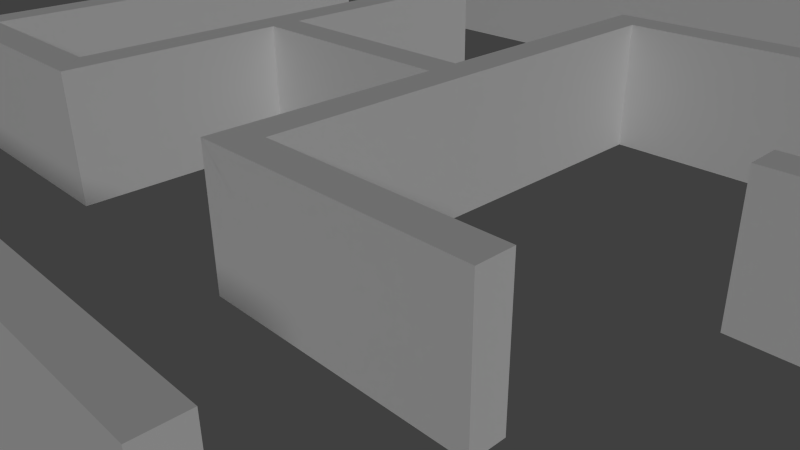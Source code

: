 # Source: game.blend  (saved by Blender 2.76.0; exported with 4.5.12 LTS)
import bpy
from mathutils import Matrix  # noqa: F401  (used for matrix-valued properties, if any)

bpy.ops.wm.read_factory_settings(use_empty=True)
scene = bpy.context.scene
scene.name = 'Main'

# ---- collections
col_collection_1_001 = bpy.data.collections.new('Collection 1.001'); scene.collection.children.link(col_collection_1_001)

# ---- materials (node trees are filled in below, after node groups)
mat_none = bpy.data.materials.new('None')
mat_none.alpha_threshold = 0.0
mat_none.specular_color = (0.8, 0.8, 0.8)
mat_none.roughness = 0.5
mat_none.specular_intensity = 1.0

# ---- material node trees

# ---- world
world_world = bpy.data.worlds.new('World'); scene.world = world_world
world_world.color = (0.05088, 0.05088, 0.05088)
world_world.use_sun_shadow = False
world_world.sun_shadow_jitter_overblur = 0.0
world_world.cycles.sampling_method = 'MANUAL'
world_world.cycles.sample_map_resolution = 256

# ---- cameras
cam_camera_001 = bpy.data.cameras.new('Camera.001')
cam_camera_001.clip_end = 100.0
cam_camera_001.lens = 35.0
cam_camera_001.sensor_width = 32.0
cam_camera_001.sensor_height = 18.0
cam_camera_001.ortho_scale = 7.314
cam_camera_001.dof.focus_distance = 0.0
cam_camera_001.dof.aperture_fstop = 128.0

# ---- lights
light_lamp = bpy.data.lights.new('Lamp', 'SUN')
light_lamp.transmission_factor = 0.0
light_lamp.cutoff_distance = 30.0
light_lamp.angle = 0.1993
light_lamp.energy = 1.0
light_lamp.shadow_buffer_clip_start = 1.001
light_lamp.shadow_soft_size = 0.1
light_lamp.shadow_cascade_max_distance = 1000.0
light_lamp.cycles.use_multiple_importance_sampling = False

# ---- meshes
me_plane_021 = bpy.data.meshes.new('Plane.021')
me_plane_021.from_pydata([(0.0, 2.0, 2.0), (0.0, 2.0, -2.0), (0.0, 0.0, -2.0), (0.0, 0.0, 2.0), (-0.5, 2.0, 2.0), (-0.5, 0.0, 2.0), (-0.5, 0.0, -2.0), (-0.5, 2.0, -2.0)], [], [(0, 3, 2, 1), (4, 7, 6, 5), (2, 6, 7, 1), (0, 4, 5, 3), (3, 5, 6, 2), (1, 7, 4, 0)])
me_plane_021.polygons.foreach_set('use_smooth', [True] * 6)
_k = set([(0, 1), (0, 3), (0, 4), (1, 2), (1, 7), (2, 3), (2, 6), (3, 5), (4, 5), (4, 7), (5, 6), (6, 7)])
me_plane_021.attributes.new('sharp_edge', 'BOOLEAN', 'EDGE').data.foreach_set('value', [ (min(e.vertices), max(e.vertices)) in _k for e in me_plane_021.edges])
_uv = me_plane_021.uv_layers.new(name='UVMap')
_uv.uv.foreach_set('vector', [0.8999, 0.9416, 0.8999, 0.07033, 0.2159, 0.07033, 0.2159, 0.9416, 0.8851, 0.9611, 0.1512, 0.9611, 0.1512, 0.02619, 0.8851, 0.02619, 0.1022, 0.1594, 7.778e-05, 7.769e-05, 0.6037, 0.06615, 0.4791, 0.1748, 0.5015, 0.8406, 0.6037, 0.9999, 7.769e-05, 0.9339, 0.1246, 0.8252, 0.1246, 0.8252, 7.769e-05, 0.9339, 7.778e-05, 7.769e-05, 0.1022, 0.1594, 0.4791, 0.1748, 0.6037, 0.06615, 0.6037, 0.9999, 0.5015, 0.8406])
me_plane_021.materials.append(mat_none)
me_plane_021.use_remesh_preserve_volume = False
me_plane_021.use_remesh_preserve_attributes = False
me_plane_021.use_mirror_vertex_groups = False
me_plane_021.update()
me_plane_021.normals_split_custom_set([tuple(v) for v in zip(*[iter([1.0, 0.0, 0.0, 1.0, 0.0, 0.0, 1.0, 0.0, 0.0, 1.0, 0.0, 0.0, -1.0, 0.0, 0.0, -1.0, 0.0, 0.0, -1.0, 0.0, 0.0, -1.0, 0.0, 0.0, 0.0, 0.0, -1.0, 0.0, 0.0, -1.0, 0.0, 0.0, -1.0, 0.0, 0.0, -1.0, 0.0, 0.0, 1.0, 0.0, 0.0, 1.0, 0.0, 0.0, 1.0, 0.0, 0.0, 1.0, 0.0, -1.0, 0.0, 0.0, -1.0, 0.0, 0.0, -1.0, 0.0, 0.0, -1.0, 0.0, 0.0, 1.0, 0.0, 0.0, 1.0, 0.0, 0.0, 1.0, 0.0, 0.0, 1.0, 0.0])] * 3)])
me_plane_020 = bpy.data.meshes.new('Plane.020')
me_plane_020.from_pydata([(0.0, 2.0, 2.0), (0.0, 2.0, -2.0), (0.0, 0.0, -2.0), (0.0, 0.0, 2.0), (-0.5, 2.0, 2.0), (-0.5, 0.0, 2.0), (-0.5, 0.0, -2.0), (-0.5, 2.0, -2.0)], [], [(0, 3, 2, 1), (4, 7, 6, 5), (2, 6, 7, 1), (0, 4, 5, 3), (3, 5, 6, 2), (1, 7, 4, 0)])
me_plane_020.polygons.foreach_set('use_smooth', [True] * 6)
_k = set([(0, 1), (0, 3), (0, 4), (1, 2), (1, 7), (2, 3), (2, 6), (3, 5), (4, 5), (4, 7), (5, 6), (6, 7)])
me_plane_020.attributes.new('sharp_edge', 'BOOLEAN', 'EDGE').data.foreach_set('value', [ (min(e.vertices), max(e.vertices)) in _k for e in me_plane_020.edges])
_uv = me_plane_020.uv_layers.new(name='UVMap')
_uv.uv.foreach_set('vector', [0.8999, 0.9416, 0.8999, 0.07033, 0.2159, 0.07033, 0.2159, 0.9416, 0.8851, 0.9611, 0.1512, 0.9611, 0.1512, 0.02619, 0.8851, 0.02619, 0.1022, 0.1594, 7.778e-05, 7.769e-05, 0.6037, 0.06615, 0.4791, 0.1748, 0.5015, 0.8406, 0.6037, 0.9999, 7.769e-05, 0.9339, 0.1246, 0.8252, 0.1246, 0.8252, 7.769e-05, 0.9339, 7.778e-05, 7.769e-05, 0.1022, 0.1594, 0.4791, 0.1748, 0.6037, 0.06615, 0.6037, 0.9999, 0.5015, 0.8406])
me_plane_020.materials.append(mat_none)
me_plane_020.use_remesh_preserve_volume = False
me_plane_020.use_remesh_preserve_attributes = False
me_plane_020.use_mirror_vertex_groups = False
me_plane_020.update()
me_plane_020.normals_split_custom_set([tuple(v) for v in zip(*[iter([1.0, 0.0, 0.0, 1.0, 0.0, 0.0, 1.0, 0.0, 0.0, 1.0, 0.0, 0.0, -1.0, 0.0, 0.0, -1.0, 0.0, 0.0, -1.0, 0.0, 0.0, -1.0, 0.0, 0.0, 0.0, 0.0, -1.0, 0.0, 0.0, -1.0, 0.0, 0.0, -1.0, 0.0, 0.0, -1.0, 0.0, 0.0, 1.0, 0.0, 0.0, 1.0, 0.0, 0.0, 1.0, 0.0, 0.0, 1.0, 0.0, -1.0, 0.0, 0.0, -1.0, 0.0, 0.0, -1.0, 0.0, 0.0, -1.0, 0.0, 0.0, 1.0, 0.0, 0.0, 1.0, 0.0, 0.0, 1.0, 0.0, 0.0, 1.0, 0.0])] * 3)])
me_plane_019 = bpy.data.meshes.new('Plane.019')
me_plane_019.from_pydata([(0.0, 2.0, 2.0), (0.0, 2.0, -2.0), (0.0, 0.0, -2.0), (0.0, 0.0, 2.0), (-0.5, 2.0, 2.0), (-0.5, 0.0, 2.0), (-0.5, 0.0, -2.0), (-0.5, 2.0, -2.0)], [], [(0, 3, 2, 1), (4, 7, 6, 5), (2, 6, 7, 1), (0, 4, 5, 3), (3, 5, 6, 2), (1, 7, 4, 0)])
me_plane_019.polygons.foreach_set('use_smooth', [True] * 6)
_k = set([(0, 1), (0, 3), (0, 4), (1, 2), (1, 7), (2, 3), (2, 6), (3, 5), (4, 5), (4, 7), (5, 6), (6, 7)])
me_plane_019.attributes.new('sharp_edge', 'BOOLEAN', 'EDGE').data.foreach_set('value', [ (min(e.vertices), max(e.vertices)) in _k for e in me_plane_019.edges])
_uv = me_plane_019.uv_layers.new(name='UVMap')
_uv.uv.foreach_set('vector', [0.8999, 0.9416, 0.8999, 0.07033, 0.2159, 0.07033, 0.2159, 0.9416, 0.8851, 0.9611, 0.1512, 0.9611, 0.1512, 0.02619, 0.8851, 0.02619, 0.1022, 0.1594, 7.778e-05, 7.769e-05, 0.6037, 0.06615, 0.4791, 0.1748, 0.5015, 0.8406, 0.6037, 0.9999, 7.769e-05, 0.9339, 0.1246, 0.8252, 0.1246, 0.8252, 7.769e-05, 0.9339, 7.778e-05, 7.769e-05, 0.1022, 0.1594, 0.4791, 0.1748, 0.6037, 0.06615, 0.6037, 0.9999, 0.5015, 0.8406])
me_plane_019.materials.append(mat_none)
me_plane_019.use_remesh_preserve_volume = False
me_plane_019.use_remesh_preserve_attributes = False
me_plane_019.use_mirror_vertex_groups = False
me_plane_019.update()
me_plane_019.normals_split_custom_set([tuple(v) for v in zip(*[iter([1.0, 0.0, 0.0, 1.0, 0.0, 0.0, 1.0, 0.0, 0.0, 1.0, 0.0, 0.0, -1.0, 0.0, 0.0, -1.0, 0.0, 0.0, -1.0, 0.0, 0.0, -1.0, 0.0, 0.0, 0.0, 0.0, -1.0, 0.0, 0.0, -1.0, 0.0, 0.0, -1.0, 0.0, 0.0, -1.0, 0.0, 0.0, 1.0, 0.0, 0.0, 1.0, 0.0, 0.0, 1.0, 0.0, 0.0, 1.0, 0.0, -1.0, 0.0, 0.0, -1.0, 0.0, 0.0, -1.0, 0.0, 0.0, -1.0, 0.0, 0.0, 1.0, 0.0, 0.0, 1.0, 0.0, 0.0, 1.0, 0.0, 0.0, 1.0, 0.0])] * 3)])
me_plane_018 = bpy.data.meshes.new('Plane.018')
me_plane_018.from_pydata([(0.0, 2.0, 2.0), (0.0, 2.0, -2.0), (0.0, 0.0, -2.0), (0.0, 0.0, 2.0), (-0.5, 2.0, 2.0), (-0.5, 0.0, 2.0), (-0.5, 0.0, -2.0), (-0.5, 2.0, -2.0)], [], [(0, 3, 2, 1), (4, 7, 6, 5), (2, 6, 7, 1), (0, 4, 5, 3), (3, 5, 6, 2), (1, 7, 4, 0)])
me_plane_018.polygons.foreach_set('use_smooth', [True] * 6)
_k = set([(0, 1), (0, 3), (0, 4), (1, 2), (1, 7), (2, 3), (2, 6), (3, 5), (4, 5), (4, 7), (5, 6), (6, 7)])
me_plane_018.attributes.new('sharp_edge', 'BOOLEAN', 'EDGE').data.foreach_set('value', [ (min(e.vertices), max(e.vertices)) in _k for e in me_plane_018.edges])
_uv = me_plane_018.uv_layers.new(name='UVMap')
_uv.uv.foreach_set('vector', [0.8999, 0.9416, 0.8999, 0.07033, 0.2159, 0.07033, 0.2159, 0.9416, 0.8851, 0.9611, 0.1512, 0.9611, 0.1512, 0.02619, 0.8851, 0.02619, 0.1022, 0.1594, 7.778e-05, 7.769e-05, 0.6037, 0.06615, 0.4791, 0.1748, 0.5015, 0.8406, 0.6037, 0.9999, 7.769e-05, 0.9339, 0.1246, 0.8252, 0.1246, 0.8252, 7.769e-05, 0.9339, 7.778e-05, 7.769e-05, 0.1022, 0.1594, 0.4791, 0.1748, 0.6037, 0.06615, 0.6037, 0.9999, 0.5015, 0.8406])
me_plane_018.materials.append(mat_none)
me_plane_018.use_remesh_preserve_volume = False
me_plane_018.use_remesh_preserve_attributes = False
me_plane_018.use_mirror_vertex_groups = False
me_plane_018.update()
me_plane_018.normals_split_custom_set([tuple(v) for v in zip(*[iter([1.0, 0.0, 0.0, 1.0, 0.0, 0.0, 1.0, 0.0, 0.0, 1.0, 0.0, 0.0, -1.0, 0.0, 0.0, -1.0, 0.0, 0.0, -1.0, 0.0, 0.0, -1.0, 0.0, 0.0, 0.0, 0.0, -1.0, 0.0, 0.0, -1.0, 0.0, 0.0, -1.0, 0.0, 0.0, -1.0, 0.0, 0.0, 1.0, 0.0, 0.0, 1.0, 0.0, 0.0, 1.0, 0.0, 0.0, 1.0, 0.0, -1.0, 0.0, 0.0, -1.0, 0.0, 0.0, -1.0, 0.0, 0.0, -1.0, 0.0, 0.0, 1.0, 0.0, 0.0, 1.0, 0.0, 0.0, 1.0, 0.0, 0.0, 1.0, 0.0])] * 3)])
me_plane_017 = bpy.data.meshes.new('Plane.017')
me_plane_017.from_pydata([(0.0, 2.0, 2.0), (0.0, 2.0, -2.0), (0.0, 0.0, -2.0), (0.0, 0.0, 2.0), (-0.5, 2.0, 2.0), (-0.5, 0.0, 2.0), (-0.5, 0.0, -2.0), (-0.5, 2.0, -2.0)], [], [(0, 3, 2, 1), (4, 7, 6, 5), (2, 6, 7, 1), (0, 4, 5, 3), (3, 5, 6, 2), (1, 7, 4, 0)])
me_plane_017.polygons.foreach_set('use_smooth', [True] * 6)
_k = set([(0, 1), (0, 3), (0, 4), (1, 2), (1, 7), (2, 3), (2, 6), (3, 5), (4, 5), (4, 7), (5, 6), (6, 7)])
me_plane_017.attributes.new('sharp_edge', 'BOOLEAN', 'EDGE').data.foreach_set('value', [ (min(e.vertices), max(e.vertices)) in _k for e in me_plane_017.edges])
_uv = me_plane_017.uv_layers.new(name='UVMap')
_uv.uv.foreach_set('vector', [0.8999, 0.9416, 0.8999, 0.07033, 0.2159, 0.07033, 0.2159, 0.9416, 0.8851, 0.9611, 0.1512, 0.9611, 0.1512, 0.02619, 0.8851, 0.02619, 0.1022, 0.1594, 7.778e-05, 7.769e-05, 0.6037, 0.06615, 0.4791, 0.1748, 0.5015, 0.8406, 0.6037, 0.9999, 7.769e-05, 0.9339, 0.1246, 0.8252, 0.1246, 0.8252, 7.769e-05, 0.9339, 7.778e-05, 7.769e-05, 0.1022, 0.1594, 0.4791, 0.1748, 0.6037, 0.06615, 0.6037, 0.9999, 0.5015, 0.8406])
me_plane_017.materials.append(mat_none)
me_plane_017.use_remesh_preserve_volume = False
me_plane_017.use_remesh_preserve_attributes = False
me_plane_017.use_mirror_vertex_groups = False
me_plane_017.update()
me_plane_017.normals_split_custom_set([tuple(v) for v in zip(*[iter([1.0, 0.0, 0.0, 1.0, 0.0, 0.0, 1.0, 0.0, 0.0, 1.0, 0.0, 0.0, -1.0, 0.0, 0.0, -1.0, 0.0, 0.0, -1.0, 0.0, 0.0, -1.0, 0.0, 0.0, 0.0, 0.0, -1.0, 0.0, 0.0, -1.0, 0.0, 0.0, -1.0, 0.0, 0.0, -1.0, 0.0, 0.0, 1.0, 0.0, 0.0, 1.0, 0.0, 0.0, 1.0, 0.0, 0.0, 1.0, 0.0, -1.0, 0.0, 0.0, -1.0, 0.0, 0.0, -1.0, 0.0, 0.0, -1.0, 0.0, 0.0, 1.0, 0.0, 0.0, 1.0, 0.0, 0.0, 1.0, 0.0, 0.0, 1.0, 0.0])] * 3)])
me_plane_016 = bpy.data.meshes.new('Plane.016')
me_plane_016.from_pydata([(0.0, 2.0, 2.0), (0.0, 2.0, -2.0), (0.0, 0.0, -2.0), (0.0, 0.0, 2.0), (-0.5, 2.0, 2.0), (-0.5, 0.0, 2.0), (-0.5, 0.0, -2.0), (-0.5, 2.0, -2.0)], [], [(0, 3, 2, 1), (4, 7, 6, 5), (2, 6, 7, 1), (0, 4, 5, 3), (3, 5, 6, 2), (1, 7, 4, 0)])
me_plane_016.polygons.foreach_set('use_smooth', [True] * 6)
_k = set([(0, 1), (0, 3), (0, 4), (1, 2), (1, 7), (2, 3), (2, 6), (3, 5), (4, 5), (4, 7), (5, 6), (6, 7)])
me_plane_016.attributes.new('sharp_edge', 'BOOLEAN', 'EDGE').data.foreach_set('value', [ (min(e.vertices), max(e.vertices)) in _k for e in me_plane_016.edges])
_uv = me_plane_016.uv_layers.new(name='UVMap')
_uv.uv.foreach_set('vector', [0.8999, 0.9416, 0.8999, 0.07033, 0.2159, 0.07033, 0.2159, 0.9416, 0.8851, 0.9611, 0.1512, 0.9611, 0.1512, 0.02619, 0.8851, 0.02619, 0.1022, 0.1594, 7.778e-05, 7.769e-05, 0.6037, 0.06615, 0.4791, 0.1748, 0.5015, 0.8406, 0.6037, 0.9999, 7.769e-05, 0.9339, 0.1246, 0.8252, 0.1246, 0.8252, 7.769e-05, 0.9339, 7.778e-05, 7.769e-05, 0.1022, 0.1594, 0.4791, 0.1748, 0.6037, 0.06615, 0.6037, 0.9999, 0.5015, 0.8406])
me_plane_016.materials.append(mat_none)
me_plane_016.use_remesh_preserve_volume = False
me_plane_016.use_remesh_preserve_attributes = False
me_plane_016.use_mirror_vertex_groups = False
me_plane_016.update()
me_plane_016.normals_split_custom_set([tuple(v) for v in zip(*[iter([1.0, 0.0, 0.0, 1.0, 0.0, 0.0, 1.0, 0.0, 0.0, 1.0, 0.0, 0.0, -1.0, 0.0, 0.0, -1.0, 0.0, 0.0, -1.0, 0.0, 0.0, -1.0, 0.0, 0.0, 0.0, 0.0, -1.0, 0.0, 0.0, -1.0, 0.0, 0.0, -1.0, 0.0, 0.0, -1.0, 0.0, 0.0, 1.0, 0.0, 0.0, 1.0, 0.0, 0.0, 1.0, 0.0, 0.0, 1.0, 0.0, -1.0, 0.0, 0.0, -1.0, 0.0, 0.0, -1.0, 0.0, 0.0, -1.0, 0.0, 0.0, 1.0, 0.0, 0.0, 1.0, 0.0, 0.0, 1.0, 0.0, 0.0, 1.0, 0.0])] * 3)])
me_plane_015 = bpy.data.meshes.new('Plane.015')
me_plane_015.from_pydata([(0.0, 2.0, 2.0), (0.0, 2.0, -2.0), (0.0, 0.0, -2.0), (0.0, 0.0, 2.0), (-0.5, 2.0, 2.0), (-0.5, 0.0, 2.0), (-0.5, 0.0, -2.0), (-0.5, 2.0, -2.0)], [], [(0, 3, 2, 1), (4, 7, 6, 5), (2, 6, 7, 1), (0, 4, 5, 3), (3, 5, 6, 2), (1, 7, 4, 0)])
me_plane_015.polygons.foreach_set('use_smooth', [True] * 6)
_k = set([(0, 1), (0, 3), (0, 4), (1, 2), (1, 7), (2, 3), (2, 6), (3, 5), (4, 5), (4, 7), (5, 6), (6, 7)])
me_plane_015.attributes.new('sharp_edge', 'BOOLEAN', 'EDGE').data.foreach_set('value', [ (min(e.vertices), max(e.vertices)) in _k for e in me_plane_015.edges])
_uv = me_plane_015.uv_layers.new(name='UVMap')
_uv.uv.foreach_set('vector', [0.8999, 0.9416, 0.8999, 0.07033, 0.2159, 0.07033, 0.2159, 0.9416, 0.8851, 0.9611, 0.1512, 0.9611, 0.1512, 0.02619, 0.8851, 0.02619, 0.1022, 0.1594, 7.778e-05, 7.769e-05, 0.6037, 0.06615, 0.4791, 0.1748, 0.5015, 0.8406, 0.6037, 0.9999, 7.769e-05, 0.9339, 0.1246, 0.8252, 0.1246, 0.8252, 7.769e-05, 0.9339, 7.778e-05, 7.769e-05, 0.1022, 0.1594, 0.4791, 0.1748, 0.6037, 0.06615, 0.6037, 0.9999, 0.5015, 0.8406])
me_plane_015.materials.append(mat_none)
me_plane_015.use_remesh_preserve_volume = False
me_plane_015.use_remesh_preserve_attributes = False
me_plane_015.use_mirror_vertex_groups = False
me_plane_015.update()
me_plane_015.normals_split_custom_set([tuple(v) for v in zip(*[iter([1.0, 0.0, 0.0, 1.0, 0.0, 0.0, 1.0, 0.0, 0.0, 1.0, 0.0, 0.0, -1.0, 0.0, 0.0, -1.0, 0.0, 0.0, -1.0, 0.0, 0.0, -1.0, 0.0, 0.0, 0.0, 0.0, -1.0, 0.0, 0.0, -1.0, 0.0, 0.0, -1.0, 0.0, 0.0, -1.0, 0.0, 0.0, 1.0, 0.0, 0.0, 1.0, 0.0, 0.0, 1.0, 0.0, 0.0, 1.0, 0.0, -1.0, 0.0, 0.0, -1.0, 0.0, 0.0, -1.0, 0.0, 0.0, -1.0, 0.0, 0.0, 1.0, 0.0, 0.0, 1.0, 0.0, 0.0, 1.0, 0.0, 0.0, 1.0, 0.0])] * 3)])
me_plane_014 = bpy.data.meshes.new('Plane.014')
me_plane_014.from_pydata([(0.0, 2.0, 2.0), (0.0, 2.0, -2.0), (0.0, 0.0, -2.0), (0.0, 0.0, 2.0), (-0.5, 2.0, 2.0), (-0.5, 0.0, 2.0), (-0.5, 0.0, -2.0), (-0.5, 2.0, -2.0)], [], [(0, 3, 2, 1), (4, 7, 6, 5), (2, 6, 7, 1), (0, 4, 5, 3), (3, 5, 6, 2), (1, 7, 4, 0)])
me_plane_014.polygons.foreach_set('use_smooth', [True] * 6)
_k = set([(0, 1), (0, 3), (0, 4), (1, 2), (1, 7), (2, 3), (2, 6), (3, 5), (4, 5), (4, 7), (5, 6), (6, 7)])
me_plane_014.attributes.new('sharp_edge', 'BOOLEAN', 'EDGE').data.foreach_set('value', [ (min(e.vertices), max(e.vertices)) in _k for e in me_plane_014.edges])
_uv = me_plane_014.uv_layers.new(name='UVMap')
_uv.uv.foreach_set('vector', [0.8999, 0.9416, 0.8999, 0.07033, 0.2159, 0.07033, 0.2159, 0.9416, 0.8851, 0.9611, 0.1512, 0.9611, 0.1512, 0.02619, 0.8851, 0.02619, 0.1022, 0.1594, 7.778e-05, 7.769e-05, 0.6037, 0.06615, 0.4791, 0.1748, 0.5015, 0.8406, 0.6037, 0.9999, 7.769e-05, 0.9339, 0.1246, 0.8252, 0.1246, 0.8252, 7.769e-05, 0.9339, 7.778e-05, 7.769e-05, 0.1022, 0.1594, 0.4791, 0.1748, 0.6037, 0.06615, 0.6037, 0.9999, 0.5015, 0.8406])
me_plane_014.materials.append(mat_none)
me_plane_014.use_remesh_preserve_volume = False
me_plane_014.use_remesh_preserve_attributes = False
me_plane_014.use_mirror_vertex_groups = False
me_plane_014.update()
me_plane_014.normals_split_custom_set([tuple(v) for v in zip(*[iter([1.0, 0.0, 0.0, 1.0, 0.0, 0.0, 1.0, 0.0, 0.0, 1.0, 0.0, 0.0, -1.0, 0.0, 0.0, -1.0, 0.0, 0.0, -1.0, 0.0, 0.0, -1.0, 0.0, 0.0, 0.0, 0.0, -1.0, 0.0, 0.0, -1.0, 0.0, 0.0, -1.0, 0.0, 0.0, -1.0, 0.0, 0.0, 1.0, 0.0, 0.0, 1.0, 0.0, 0.0, 1.0, 0.0, 0.0, 1.0, 0.0, -1.0, 0.0, 0.0, -1.0, 0.0, 0.0, -1.0, 0.0, 0.0, -1.0, 0.0, 0.0, 1.0, 0.0, 0.0, 1.0, 0.0, 0.0, 1.0, 0.0, 0.0, 1.0, 0.0])] * 3)])
me_plane_013 = bpy.data.meshes.new('Plane.013')
me_plane_013.from_pydata([(0.0, 2.0, 2.0), (0.0, 2.0, -2.0), (0.0, 0.0, -2.0), (0.0, 0.0, 2.0), (-0.5, 2.0, 2.0), (-0.5, 0.0, 2.0), (-0.5, 0.0, -2.0), (-0.5, 2.0, -2.0)], [], [(0, 3, 2, 1), (4, 7, 6, 5), (2, 6, 7, 1), (0, 4, 5, 3), (3, 5, 6, 2), (1, 7, 4, 0)])
me_plane_013.polygons.foreach_set('use_smooth', [True] * 6)
_k = set([(0, 1), (0, 3), (0, 4), (1, 2), (1, 7), (2, 3), (2, 6), (3, 5), (4, 5), (4, 7), (5, 6), (6, 7)])
me_plane_013.attributes.new('sharp_edge', 'BOOLEAN', 'EDGE').data.foreach_set('value', [ (min(e.vertices), max(e.vertices)) in _k for e in me_plane_013.edges])
_uv = me_plane_013.uv_layers.new(name='UVMap')
_uv.uv.foreach_set('vector', [0.8999, 0.9416, 0.8999, 0.07033, 0.2159, 0.07033, 0.2159, 0.9416, 0.8851, 0.9611, 0.1512, 0.9611, 0.1512, 0.02619, 0.8851, 0.02619, 0.1022, 0.1594, 7.778e-05, 7.769e-05, 0.6037, 0.06615, 0.4791, 0.1748, 0.5015, 0.8406, 0.6037, 0.9999, 7.769e-05, 0.9339, 0.1246, 0.8252, 0.1246, 0.8252, 7.769e-05, 0.9339, 7.778e-05, 7.769e-05, 0.1022, 0.1594, 0.4791, 0.1748, 0.6037, 0.06615, 0.6037, 0.9999, 0.5015, 0.8406])
me_plane_013.materials.append(mat_none)
me_plane_013.use_remesh_preserve_volume = False
me_plane_013.use_remesh_preserve_attributes = False
me_plane_013.use_mirror_vertex_groups = False
me_plane_013.update()
me_plane_013.normals_split_custom_set([tuple(v) for v in zip(*[iter([1.0, 0.0, 0.0, 1.0, 0.0, 0.0, 1.0, 0.0, 0.0, 1.0, 0.0, 0.0, -1.0, 0.0, 0.0, -1.0, 0.0, 0.0, -1.0, 0.0, 0.0, -1.0, 0.0, 0.0, 0.0, 0.0, -1.0, 0.0, 0.0, -1.0, 0.0, 0.0, -1.0, 0.0, 0.0, -1.0, 0.0, 0.0, 1.0, 0.0, 0.0, 1.0, 0.0, 0.0, 1.0, 0.0, 0.0, 1.0, 0.0, -1.0, 0.0, 0.0, -1.0, 0.0, 0.0, -1.0, 0.0, 0.0, -1.0, 0.0, 0.0, 1.0, 0.0, 0.0, 1.0, 0.0, 0.0, 1.0, 0.0, 0.0, 1.0, 0.0])] * 3)])
me_plane_012 = bpy.data.meshes.new('Plane.012')
me_plane_012.from_pydata([(0.0, 2.0, 2.0), (0.0, 2.0, -2.0), (0.0, 0.0, -2.0), (0.0, 0.0, 2.0), (-0.5, 2.0, 2.0), (-0.5, 0.0, 2.0), (-0.5, 0.0, -2.0), (-0.5, 2.0, -2.0)], [], [(0, 3, 2, 1), (4, 7, 6, 5), (2, 6, 7, 1), (0, 4, 5, 3), (3, 5, 6, 2), (1, 7, 4, 0)])
me_plane_012.polygons.foreach_set('use_smooth', [True] * 6)
_k = set([(0, 1), (0, 3), (0, 4), (1, 2), (1, 7), (2, 3), (2, 6), (3, 5), (4, 5), (4, 7), (5, 6), (6, 7)])
me_plane_012.attributes.new('sharp_edge', 'BOOLEAN', 'EDGE').data.foreach_set('value', [ (min(e.vertices), max(e.vertices)) in _k for e in me_plane_012.edges])
_uv = me_plane_012.uv_layers.new(name='UVMap')
_uv.uv.foreach_set('vector', [0.8999, 0.9416, 0.8999, 0.07033, 0.2159, 0.07033, 0.2159, 0.9416, 0.8851, 0.9611, 0.1512, 0.9611, 0.1512, 0.02619, 0.8851, 0.02619, 0.1022, 0.1594, 7.778e-05, 7.769e-05, 0.6037, 0.06615, 0.4791, 0.1748, 0.5015, 0.8406, 0.6037, 0.9999, 7.769e-05, 0.9339, 0.1246, 0.8252, 0.1246, 0.8252, 7.769e-05, 0.9339, 7.778e-05, 7.769e-05, 0.1022, 0.1594, 0.4791, 0.1748, 0.6037, 0.06615, 0.6037, 0.9999, 0.5015, 0.8406])
me_plane_012.materials.append(mat_none)
me_plane_012.use_remesh_preserve_volume = False
me_plane_012.use_remesh_preserve_attributes = False
me_plane_012.use_mirror_vertex_groups = False
me_plane_012.update()
me_plane_012.normals_split_custom_set([tuple(v) for v in zip(*[iter([1.0, 0.0, 0.0, 1.0, 0.0, 0.0, 1.0, 0.0, 0.0, 1.0, 0.0, 0.0, -1.0, 0.0, 0.0, -1.0, 0.0, 0.0, -1.0, 0.0, 0.0, -1.0, 0.0, 0.0, 0.0, 0.0, -1.0, 0.0, 0.0, -1.0, 0.0, 0.0, -1.0, 0.0, 0.0, -1.0, 0.0, 0.0, 1.0, 0.0, 0.0, 1.0, 0.0, 0.0, 1.0, 0.0, 0.0, 1.0, 0.0, -1.0, 0.0, 0.0, -1.0, 0.0, 0.0, -1.0, 0.0, 0.0, -1.0, 0.0, 0.0, 1.0, 0.0, 0.0, 1.0, 0.0, 0.0, 1.0, 0.0, 0.0, 1.0, 0.0])] * 3)])
me_plane_011 = bpy.data.meshes.new('Plane.011')
me_plane_011.from_pydata([(0.0, 2.0, 2.0), (0.0, 2.0, -2.0), (0.0, 0.0, -2.0), (0.0, 0.0, 2.0), (-0.5, 2.0, 2.0), (-0.5, 0.0, 2.0), (-0.5, 0.0, -2.0), (-0.5, 2.0, -2.0)], [], [(0, 3, 2, 1), (4, 7, 6, 5), (2, 6, 7, 1), (0, 4, 5, 3), (3, 5, 6, 2), (1, 7, 4, 0)])
me_plane_011.polygons.foreach_set('use_smooth', [True] * 6)
_k = set([(0, 1), (0, 3), (0, 4), (1, 2), (1, 7), (2, 3), (2, 6), (3, 5), (4, 5), (4, 7), (5, 6), (6, 7)])
me_plane_011.attributes.new('sharp_edge', 'BOOLEAN', 'EDGE').data.foreach_set('value', [ (min(e.vertices), max(e.vertices)) in _k for e in me_plane_011.edges])
_uv = me_plane_011.uv_layers.new(name='UVMap')
_uv.uv.foreach_set('vector', [0.8999, 0.9416, 0.8999, 0.07033, 0.2159, 0.07033, 0.2159, 0.9416, 0.8851, 0.9611, 0.1512, 0.9611, 0.1512, 0.02619, 0.8851, 0.02619, 0.1022, 0.1594, 7.778e-05, 7.769e-05, 0.6037, 0.06615, 0.4791, 0.1748, 0.5015, 0.8406, 0.6037, 0.9999, 7.769e-05, 0.9339, 0.1246, 0.8252, 0.1246, 0.8252, 7.769e-05, 0.9339, 7.778e-05, 7.769e-05, 0.1022, 0.1594, 0.4791, 0.1748, 0.6037, 0.06615, 0.6037, 0.9999, 0.5015, 0.8406])
me_plane_011.materials.append(mat_none)
me_plane_011.use_remesh_preserve_volume = False
me_plane_011.use_remesh_preserve_attributes = False
me_plane_011.use_mirror_vertex_groups = False
me_plane_011.update()
me_plane_011.normals_split_custom_set([tuple(v) for v in zip(*[iter([1.0, 0.0, 0.0, 1.0, 0.0, 0.0, 1.0, 0.0, 0.0, 1.0, 0.0, 0.0, -1.0, 0.0, 0.0, -1.0, 0.0, 0.0, -1.0, 0.0, 0.0, -1.0, 0.0, 0.0, 0.0, 0.0, -1.0, 0.0, 0.0, -1.0, 0.0, 0.0, -1.0, 0.0, 0.0, -1.0, 0.0, 0.0, 1.0, 0.0, 0.0, 1.0, 0.0, 0.0, 1.0, 0.0, 0.0, 1.0, 0.0, -1.0, 0.0, 0.0, -1.0, 0.0, 0.0, -1.0, 0.0, 0.0, -1.0, 0.0, 0.0, 1.0, 0.0, 0.0, 1.0, 0.0, 0.0, 1.0, 0.0, 0.0, 1.0, 0.0])] * 3)])
me_plane_010 = bpy.data.meshes.new('Plane.010')
me_plane_010.from_pydata([(0.0, 2.0, 2.0), (0.0, 2.0, -2.0), (0.0, 0.0, -2.0), (0.0, 0.0, 2.0), (-0.5, 2.0, 2.0), (-0.5, 0.0, 2.0), (-0.5, 0.0, -2.0), (-0.5, 2.0, -2.0)], [], [(0, 3, 2, 1), (4, 7, 6, 5), (2, 6, 7, 1), (0, 4, 5, 3), (3, 5, 6, 2), (1, 7, 4, 0)])
me_plane_010.polygons.foreach_set('use_smooth', [True] * 6)
_k = set([(0, 1), (0, 3), (0, 4), (1, 2), (1, 7), (2, 3), (2, 6), (3, 5), (4, 5), (4, 7), (5, 6), (6, 7)])
me_plane_010.attributes.new('sharp_edge', 'BOOLEAN', 'EDGE').data.foreach_set('value', [ (min(e.vertices), max(e.vertices)) in _k for e in me_plane_010.edges])
_uv = me_plane_010.uv_layers.new(name='UVMap')
_uv.uv.foreach_set('vector', [0.8999, 0.9416, 0.8999, 0.07033, 0.2159, 0.07033, 0.2159, 0.9416, 0.8851, 0.9611, 0.1512, 0.9611, 0.1512, 0.02619, 0.8851, 0.02619, 0.1022, 0.1594, 7.778e-05, 7.769e-05, 0.6037, 0.06615, 0.4791, 0.1748, 0.5015, 0.8406, 0.6037, 0.9999, 7.769e-05, 0.9339, 0.1246, 0.8252, 0.1246, 0.8252, 7.769e-05, 0.9339, 7.778e-05, 7.769e-05, 0.1022, 0.1594, 0.4791, 0.1748, 0.6037, 0.06615, 0.6037, 0.9999, 0.5015, 0.8406])
me_plane_010.materials.append(mat_none)
me_plane_010.use_remesh_preserve_volume = False
me_plane_010.use_remesh_preserve_attributes = False
me_plane_010.use_mirror_vertex_groups = False
me_plane_010.update()
me_plane_010.normals_split_custom_set([tuple(v) for v in zip(*[iter([1.0, 0.0, 0.0, 1.0, 0.0, 0.0, 1.0, 0.0, 0.0, 1.0, 0.0, 0.0, -1.0, 0.0, 0.0, -1.0, 0.0, 0.0, -1.0, 0.0, 0.0, -1.0, 0.0, 0.0, 0.0, 0.0, -1.0, 0.0, 0.0, -1.0, 0.0, 0.0, -1.0, 0.0, 0.0, -1.0, 0.0, 0.0, 1.0, 0.0, 0.0, 1.0, 0.0, 0.0, 1.0, 0.0, 0.0, 1.0, 0.0, -1.0, 0.0, 0.0, -1.0, 0.0, 0.0, -1.0, 0.0, 0.0, -1.0, 0.0, 0.0, 1.0, 0.0, 0.0, 1.0, 0.0, 0.0, 1.0, 0.0, 0.0, 1.0, 0.0])] * 3)])
me_plane_009 = bpy.data.meshes.new('Plane.009')
me_plane_009.from_pydata([(0.0, 2.0, 2.0), (0.0, 2.0, -2.0), (0.0, 0.0, -2.0), (0.0, 0.0, 2.0), (-0.5, 2.0, 2.0), (-0.5, 0.0, 2.0), (-0.5, 0.0, -2.0), (-0.5, 2.0, -2.0)], [], [(0, 3, 2, 1), (4, 7, 6, 5), (2, 6, 7, 1), (0, 4, 5, 3), (3, 5, 6, 2), (1, 7, 4, 0)])
me_plane_009.polygons.foreach_set('use_smooth', [True] * 6)
_k = set([(0, 1), (0, 3), (0, 4), (1, 2), (1, 7), (2, 3), (2, 6), (3, 5), (4, 5), (4, 7), (5, 6), (6, 7)])
me_plane_009.attributes.new('sharp_edge', 'BOOLEAN', 'EDGE').data.foreach_set('value', [ (min(e.vertices), max(e.vertices)) in _k for e in me_plane_009.edges])
_uv = me_plane_009.uv_layers.new(name='UVMap')
_uv.uv.foreach_set('vector', [0.8999, 0.9416, 0.8999, 0.07033, 0.2159, 0.07033, 0.2159, 0.9416, 0.8851, 0.9611, 0.1512, 0.9611, 0.1512, 0.02619, 0.8851, 0.02619, 0.1022, 0.1594, 7.778e-05, 7.769e-05, 0.6037, 0.06615, 0.4791, 0.1748, 0.5015, 0.8406, 0.6037, 0.9999, 7.769e-05, 0.9339, 0.1246, 0.8252, 0.1246, 0.8252, 7.769e-05, 0.9339, 7.778e-05, 7.769e-05, 0.1022, 0.1594, 0.4791, 0.1748, 0.6037, 0.06615, 0.6037, 0.9999, 0.5015, 0.8406])
me_plane_009.materials.append(mat_none)
me_plane_009.use_remesh_preserve_volume = False
me_plane_009.use_remesh_preserve_attributes = False
me_plane_009.use_mirror_vertex_groups = False
me_plane_009.update()
me_plane_009.normals_split_custom_set([tuple(v) for v in zip(*[iter([1.0, 0.0, 0.0, 1.0, 0.0, 0.0, 1.0, 0.0, 0.0, 1.0, 0.0, 0.0, -1.0, 0.0, 0.0, -1.0, 0.0, 0.0, -1.0, 0.0, 0.0, -1.0, 0.0, 0.0, 0.0, 0.0, -1.0, 0.0, 0.0, -1.0, 0.0, 0.0, -1.0, 0.0, 0.0, -1.0, 0.0, 0.0, 1.0, 0.0, 0.0, 1.0, 0.0, 0.0, 1.0, 0.0, 0.0, 1.0, 0.0, -1.0, 0.0, 0.0, -1.0, 0.0, 0.0, -1.0, 0.0, 0.0, -1.0, 0.0, 0.0, 1.0, 0.0, 0.0, 1.0, 0.0, 0.0, 1.0, 0.0, 0.0, 1.0, 0.0])] * 3)])
me_plane_008 = bpy.data.meshes.new('Plane.008')
me_plane_008.from_pydata([(0.0, 2.0, 2.0), (0.0, 2.0, -2.0), (0.0, 0.0, -2.0), (0.0, 0.0, 2.0), (-0.5, 2.0, 2.0), (-0.5, 0.0, 2.0), (-0.5, 0.0, -2.0), (-0.5, 2.0, -2.0)], [], [(0, 3, 2, 1), (4, 7, 6, 5), (2, 6, 7, 1), (0, 4, 5, 3), (3, 5, 6, 2), (1, 7, 4, 0)])
me_plane_008.polygons.foreach_set('use_smooth', [True] * 6)
_k = set([(0, 1), (0, 3), (0, 4), (1, 2), (1, 7), (2, 3), (2, 6), (3, 5), (4, 5), (4, 7), (5, 6), (6, 7)])
me_plane_008.attributes.new('sharp_edge', 'BOOLEAN', 'EDGE').data.foreach_set('value', [ (min(e.vertices), max(e.vertices)) in _k for e in me_plane_008.edges])
_uv = me_plane_008.uv_layers.new(name='UVMap')
_uv.uv.foreach_set('vector', [0.8999, 0.9416, 0.8999, 0.07033, 0.2159, 0.07033, 0.2159, 0.9416, 0.8851, 0.9611, 0.1512, 0.9611, 0.1512, 0.02619, 0.8851, 0.02619, 0.1022, 0.1594, 7.778e-05, 7.769e-05, 0.6037, 0.06615, 0.4791, 0.1748, 0.5015, 0.8406, 0.6037, 0.9999, 7.769e-05, 0.9339, 0.1246, 0.8252, 0.1246, 0.8252, 7.769e-05, 0.9339, 7.778e-05, 7.769e-05, 0.1022, 0.1594, 0.4791, 0.1748, 0.6037, 0.06615, 0.6037, 0.9999, 0.5015, 0.8406])
me_plane_008.materials.append(mat_none)
me_plane_008.use_remesh_preserve_volume = False
me_plane_008.use_remesh_preserve_attributes = False
me_plane_008.use_mirror_vertex_groups = False
me_plane_008.update()
me_plane_008.normals_split_custom_set([tuple(v) for v in zip(*[iter([1.0, 0.0, 0.0, 1.0, 0.0, 0.0, 1.0, 0.0, 0.0, 1.0, 0.0, 0.0, -1.0, 0.0, 0.0, -1.0, 0.0, 0.0, -1.0, 0.0, 0.0, -1.0, 0.0, 0.0, 0.0, 0.0, -1.0, 0.0, 0.0, -1.0, 0.0, 0.0, -1.0, 0.0, 0.0, -1.0, 0.0, 0.0, 1.0, 0.0, 0.0, 1.0, 0.0, 0.0, 1.0, 0.0, 0.0, 1.0, 0.0, -1.0, 0.0, 0.0, -1.0, 0.0, 0.0, -1.0, 0.0, 0.0, -1.0, 0.0, 0.0, 1.0, 0.0, 0.0, 1.0, 0.0, 0.0, 1.0, 0.0, 0.0, 1.0, 0.0])] * 3)])
me_plane_007 = bpy.data.meshes.new('Plane.007')
me_plane_007.from_pydata([(0.0, 2.0, 2.0), (0.0, 2.0, -2.0), (0.0, 0.0, -2.0), (0.0, 0.0, 2.0), (-0.5, 2.0, 2.0), (-0.5, 0.0, 2.0), (-0.5, 0.0, -2.0), (-0.5, 2.0, -2.0)], [], [(0, 3, 2, 1), (4, 7, 6, 5), (2, 6, 7, 1), (0, 4, 5, 3), (3, 5, 6, 2), (1, 7, 4, 0)])
me_plane_007.polygons.foreach_set('use_smooth', [True] * 6)
_k = set([(0, 1), (0, 3), (0, 4), (1, 2), (1, 7), (2, 3), (2, 6), (3, 5), (4, 5), (4, 7), (5, 6), (6, 7)])
me_plane_007.attributes.new('sharp_edge', 'BOOLEAN', 'EDGE').data.foreach_set('value', [ (min(e.vertices), max(e.vertices)) in _k for e in me_plane_007.edges])
_uv = me_plane_007.uv_layers.new(name='UVMap')
_uv.uv.foreach_set('vector', [0.8999, 0.9416, 0.8999, 0.07033, 0.2159, 0.07033, 0.2159, 0.9416, 0.8851, 0.9611, 0.1512, 0.9611, 0.1512, 0.02619, 0.8851, 0.02619, 0.1022, 0.1594, 7.778e-05, 7.769e-05, 0.6037, 0.06615, 0.4791, 0.1748, 0.5015, 0.8406, 0.6037, 0.9999, 7.769e-05, 0.9339, 0.1246, 0.8252, 0.1246, 0.8252, 7.769e-05, 0.9339, 7.778e-05, 7.769e-05, 0.1022, 0.1594, 0.4791, 0.1748, 0.6037, 0.06615, 0.6037, 0.9999, 0.5015, 0.8406])
me_plane_007.materials.append(mat_none)
me_plane_007.use_remesh_preserve_volume = False
me_plane_007.use_remesh_preserve_attributes = False
me_plane_007.use_mirror_vertex_groups = False
me_plane_007.update()
me_plane_007.normals_split_custom_set([tuple(v) for v in zip(*[iter([1.0, 0.0, 0.0, 1.0, 0.0, 0.0, 1.0, 0.0, 0.0, 1.0, 0.0, 0.0, -1.0, 0.0, 0.0, -1.0, 0.0, 0.0, -1.0, 0.0, 0.0, -1.0, 0.0, 0.0, 0.0, 0.0, -1.0, 0.0, 0.0, -1.0, 0.0, 0.0, -1.0, 0.0, 0.0, -1.0, 0.0, 0.0, 1.0, 0.0, 0.0, 1.0, 0.0, 0.0, 1.0, 0.0, 0.0, 1.0, 0.0, -1.0, 0.0, 0.0, -1.0, 0.0, 0.0, -1.0, 0.0, 0.0, -1.0, 0.0, 0.0, 1.0, 0.0, 0.0, 1.0, 0.0, 0.0, 1.0, 0.0, 0.0, 1.0, 0.0])] * 3)])
me_plane_006 = bpy.data.meshes.new('Plane.006')
me_plane_006.from_pydata([(0.0, 2.0, 2.0), (0.0, 2.0, -2.0), (0.0, 0.0, -2.0), (0.0, 0.0, 2.0), (-0.5, 2.0, 2.0), (-0.5, 0.0, 2.0), (-0.5, 0.0, -2.0), (-0.5, 2.0, -2.0)], [], [(0, 3, 2, 1), (4, 7, 6, 5), (2, 6, 7, 1), (0, 4, 5, 3), (3, 5, 6, 2), (1, 7, 4, 0)])
me_plane_006.polygons.foreach_set('use_smooth', [True] * 6)
_k = set([(0, 1), (0, 3), (0, 4), (1, 2), (1, 7), (2, 3), (2, 6), (3, 5), (4, 5), (4, 7), (5, 6), (6, 7)])
me_plane_006.attributes.new('sharp_edge', 'BOOLEAN', 'EDGE').data.foreach_set('value', [ (min(e.vertices), max(e.vertices)) in _k for e in me_plane_006.edges])
_uv = me_plane_006.uv_layers.new(name='UVMap')
_uv.uv.foreach_set('vector', [0.8999, 0.9416, 0.8999, 0.07033, 0.2159, 0.07033, 0.2159, 0.9416, 0.8851, 0.9611, 0.1512, 0.9611, 0.1512, 0.02619, 0.8851, 0.02619, 0.1022, 0.1594, 7.778e-05, 7.769e-05, 0.6037, 0.06615, 0.4791, 0.1748, 0.5015, 0.8406, 0.6037, 0.9999, 7.769e-05, 0.9339, 0.1246, 0.8252, 0.1246, 0.8252, 7.769e-05, 0.9339, 7.778e-05, 7.769e-05, 0.1022, 0.1594, 0.4791, 0.1748, 0.6037, 0.06615, 0.6037, 0.9999, 0.5015, 0.8406])
me_plane_006.materials.append(mat_none)
me_plane_006.use_remesh_preserve_volume = False
me_plane_006.use_remesh_preserve_attributes = False
me_plane_006.use_mirror_vertex_groups = False
me_plane_006.update()
me_plane_006.normals_split_custom_set([tuple(v) for v in zip(*[iter([1.0, 0.0, 0.0, 1.0, 0.0, 0.0, 1.0, 0.0, 0.0, 1.0, 0.0, 0.0, -1.0, 0.0, 0.0, -1.0, 0.0, 0.0, -1.0, 0.0, 0.0, -1.0, 0.0, 0.0, 0.0, 0.0, -1.0, 0.0, 0.0, -1.0, 0.0, 0.0, -1.0, 0.0, 0.0, -1.0, 0.0, 0.0, 1.0, 0.0, 0.0, 1.0, 0.0, 0.0, 1.0, 0.0, 0.0, 1.0, 0.0, -1.0, 0.0, 0.0, -1.0, 0.0, 0.0, -1.0, 0.0, 0.0, -1.0, 0.0, 0.0, 1.0, 0.0, 0.0, 1.0, 0.0, 0.0, 1.0, 0.0, 0.0, 1.0, 0.0])] * 3)])
me_plane_003 = bpy.data.meshes.new('Plane.003')
me_plane_003.from_pydata([(0.0, 2.0, 2.0), (0.0, 2.0, -2.0), (0.0, 0.0, -2.0), (0.0, 0.0, 2.0), (-0.5, 2.0, 2.0), (-0.5, 0.0, 2.0), (-0.5, 0.0, -2.0), (-0.5, 2.0, -2.0)], [], [(0, 3, 2, 1), (4, 7, 6, 5), (2, 6, 7, 1), (0, 4, 5, 3), (3, 5, 6, 2), (1, 7, 4, 0)])
me_plane_003.polygons.foreach_set('use_smooth', [True] * 6)
_k = set([(0, 1), (0, 3), (0, 4), (1, 2), (1, 7), (2, 3), (2, 6), (3, 5), (4, 5), (4, 7), (5, 6), (6, 7)])
me_plane_003.attributes.new('sharp_edge', 'BOOLEAN', 'EDGE').data.foreach_set('value', [ (min(e.vertices), max(e.vertices)) in _k for e in me_plane_003.edges])
_uv = me_plane_003.uv_layers.new(name='UVMap')
_uv.uv.foreach_set('vector', [0.8999, 0.9416, 0.8999, 0.07033, 0.2159, 0.07033, 0.2159, 0.9416, 0.8851, 0.9611, 0.1512, 0.9611, 0.1512, 0.02619, 0.8851, 0.02619, 0.1022, 0.1594, 7.778e-05, 7.769e-05, 0.6037, 0.06615, 0.4791, 0.1748, 0.5015, 0.8406, 0.6037, 0.9999, 7.769e-05, 0.9339, 0.1246, 0.8252, 0.1246, 0.8252, 7.769e-05, 0.9339, 7.778e-05, 7.769e-05, 0.1022, 0.1594, 0.4791, 0.1748, 0.6037, 0.06615, 0.6037, 0.9999, 0.5015, 0.8406])
me_plane_003.materials.append(mat_none)
me_plane_003.use_remesh_preserve_volume = False
me_plane_003.use_remesh_preserve_attributes = False
me_plane_003.use_mirror_vertex_groups = False
me_plane_003.update()
me_plane_003.normals_split_custom_set([tuple(v) for v in zip(*[iter([1.0, 0.0, 0.0, 1.0, 0.0, 0.0, 1.0, 0.0, 0.0, 1.0, 0.0, 0.0, -1.0, 0.0, 0.0, -1.0, 0.0, 0.0, -1.0, 0.0, 0.0, -1.0, 0.0, 0.0, 0.0, 0.0, -1.0, 0.0, 0.0, -1.0, 0.0, 0.0, -1.0, 0.0, 0.0, -1.0, 0.0, 0.0, 1.0, 0.0, 0.0, 1.0, 0.0, 0.0, 1.0, 0.0, 0.0, 1.0, 0.0, -1.0, 0.0, 0.0, -1.0, 0.0, 0.0, -1.0, 0.0, 0.0, -1.0, 0.0, 0.0, 1.0, 0.0, 0.0, 1.0, 0.0, 0.0, 1.0, 0.0, 0.0, 1.0, 0.0])] * 3)])
me_plane_002 = bpy.data.meshes.new('Plane.002')
me_plane_002.from_pydata([(0.0, 2.0, 2.0), (0.0, 2.0, -2.0), (0.0, 0.0, -2.0), (0.0, 0.0, 2.0), (-0.5, 2.0, 2.0), (-0.5, 0.0, 2.0), (-0.5, 0.0, -2.0), (-0.5, 2.0, -2.0)], [], [(0, 3, 2, 1), (4, 7, 6, 5), (2, 6, 7, 1), (0, 4, 5, 3), (3, 5, 6, 2), (1, 7, 4, 0)])
me_plane_002.polygons.foreach_set('use_smooth', [True] * 6)
_k = set([(0, 1), (0, 3), (0, 4), (1, 2), (1, 7), (2, 3), (2, 6), (3, 5), (4, 5), (4, 7), (5, 6), (6, 7)])
me_plane_002.attributes.new('sharp_edge', 'BOOLEAN', 'EDGE').data.foreach_set('value', [ (min(e.vertices), max(e.vertices)) in _k for e in me_plane_002.edges])
_uv = me_plane_002.uv_layers.new(name='UVMap')
_uv.uv.foreach_set('vector', [0.8999, 0.9416, 0.8999, 0.07033, 0.2159, 0.07033, 0.2159, 0.9416, 0.8851, 0.9611, 0.1512, 0.9611, 0.1512, 0.02619, 0.8851, 0.02619, 0.1022, 0.1594, 7.778e-05, 7.769e-05, 0.6037, 0.06615, 0.4791, 0.1748, 0.5015, 0.8406, 0.6037, 0.9999, 7.769e-05, 0.9339, 0.1246, 0.8252, 0.1246, 0.8252, 7.769e-05, 0.9339, 7.778e-05, 7.769e-05, 0.1022, 0.1594, 0.4791, 0.1748, 0.6037, 0.06615, 0.6037, 0.9999, 0.5015, 0.8406])
me_plane_002.materials.append(mat_none)
me_plane_002.use_remesh_preserve_volume = False
me_plane_002.use_remesh_preserve_attributes = False
me_plane_002.use_mirror_vertex_groups = False
me_plane_002.update()
me_plane_002.normals_split_custom_set([tuple(v) for v in zip(*[iter([1.0, 0.0, 0.0, 1.0, 0.0, 0.0, 1.0, 0.0, 0.0, 1.0, 0.0, 0.0, -1.0, 0.0, 0.0, -1.0, 0.0, 0.0, -1.0, 0.0, 0.0, -1.0, 0.0, 0.0, 0.0, 0.0, -1.0, 0.0, 0.0, -1.0, 0.0, 0.0, -1.0, 0.0, 0.0, -1.0, 0.0, 0.0, 1.0, 0.0, 0.0, 1.0, 0.0, 0.0, 1.0, 0.0, 0.0, 1.0, 0.0, -1.0, 0.0, 0.0, -1.0, 0.0, 0.0, -1.0, 0.0, 0.0, -1.0, 0.0, 0.0, 1.0, 0.0, 0.0, 1.0, 0.0, 0.0, 1.0, 0.0, 0.0, 1.0, 0.0])] * 3)])
me_plane = bpy.data.meshes.new('Plane')
me_plane.from_pydata([(0.0, 2.0, 2.0), (0.0, 2.0, -2.0), (0.0, 0.0, -2.0), (0.0, 0.0, 2.0), (-0.5, 2.0, 2.0), (-0.5, 0.0, 2.0), (-0.5, 0.0, -2.0), (-0.5, 2.0, -2.0)], [], [(0, 3, 2, 1), (4, 7, 6, 5), (2, 6, 7, 1), (0, 4, 5, 3), (3, 5, 6, 2), (1, 7, 4, 0)])
me_plane.polygons.foreach_set('use_smooth', [True] * 6)
_k = set([(0, 1), (0, 3), (0, 4), (1, 2), (1, 7), (2, 3), (2, 6), (3, 5), (4, 5), (4, 7), (5, 6), (6, 7)])
me_plane.attributes.new('sharp_edge', 'BOOLEAN', 'EDGE').data.foreach_set('value', [ (min(e.vertices), max(e.vertices)) in _k for e in me_plane.edges])
_uv = me_plane.uv_layers.new(name='UVMap')
_uv.uv.foreach_set('vector', [0.8999, 0.9416, 0.8999, 0.07033, 0.2159, 0.07033, 0.2159, 0.9416, 0.8851, 0.9611, 0.1512, 0.9611, 0.1512, 0.02619, 0.8851, 0.02619, 0.1022, 0.1594, 7.778e-05, 7.769e-05, 0.6037, 0.06615, 0.4791, 0.1748, 0.5015, 0.8406, 0.6037, 0.9999, 7.769e-05, 0.9339, 0.1246, 0.8252, 0.1246, 0.8252, 7.769e-05, 0.9339, 7.778e-05, 7.769e-05, 0.1022, 0.1594, 0.4791, 0.1748, 0.6037, 0.06615, 0.6037, 0.9999, 0.5015, 0.8406])
me_plane.materials.append(mat_none)
me_plane.use_remesh_preserve_volume = False
me_plane.use_remesh_preserve_attributes = False
me_plane.use_mirror_vertex_groups = False
me_plane.update()
me_plane.normals_split_custom_set([tuple(v) for v in zip(*[iter([1.0, 0.0, 0.0, 1.0, 0.0, 0.0, 1.0, 0.0, 0.0, 1.0, 0.0, 0.0, -1.0, 0.0, 0.0, -1.0, 0.0, 0.0, -1.0, 0.0, 0.0, -1.0, 0.0, 0.0, 0.0, 0.0, -1.0, 0.0, 0.0, -1.0, 0.0, 0.0, -1.0, 0.0, 0.0, -1.0, 0.0, 0.0, 1.0, 0.0, 0.0, 1.0, 0.0, 0.0, 1.0, 0.0, 0.0, 1.0, 0.0, -1.0, 0.0, 0.0, -1.0, 0.0, 0.0, -1.0, 0.0, 0.0, -1.0, 0.0, 0.0, 1.0, 0.0, 0.0, 1.0, 0.0, 0.0, 1.0, 0.0, 0.0, 1.0, 0.0])] * 3)])

# ---- objects
ob_mauer_018 = bpy.data.objects.new('Mauer.018', me_plane_021)
ob_mauer_017 = bpy.data.objects.new('Mauer.017', me_plane_020)
ob_mauer_016 = bpy.data.objects.new('Mauer.016', me_plane_019)
ob_mauer_015 = bpy.data.objects.new('Mauer.015', me_plane_018)
ob_mauer_014 = bpy.data.objects.new('Mauer.014', me_plane_017)
ob_mauer_013 = bpy.data.objects.new('Mauer.013', me_plane_016)
ob_mauer_012 = bpy.data.objects.new('Mauer.012', me_plane_015)
ob_mauer_011 = bpy.data.objects.new('Mauer.011', me_plane_014)
ob_mauer_010 = bpy.data.objects.new('Mauer.010', me_plane_013)
ob_mauer_009 = bpy.data.objects.new('Mauer.009', me_plane_012)
ob_mauer_008 = bpy.data.objects.new('Mauer.008', me_plane_011)
ob_mauer_007 = bpy.data.objects.new('Mauer.007', me_plane_010)
ob_mauer_006 = bpy.data.objects.new('Mauer.006', me_plane_009)
ob_mauer_005 = bpy.data.objects.new('Mauer.005', me_plane_008)
ob_mauer_004 = bpy.data.objects.new('Mauer.004', me_plane_007)
ob_mauer_003 = bpy.data.objects.new('Mauer.003', me_plane_006)
ob_mauer_002 = bpy.data.objects.new('Mauer.002', me_plane_003)
ob_mauer_001 = bpy.data.objects.new('Mauer.001', me_plane_002)
ob_mauer = bpy.data.objects.new('Mauer', me_plane)
ob_lamp = bpy.data.objects.new('Lamp', light_lamp)
ob_camera_001 = bpy.data.objects.new('Camera.001', cam_camera_001)

# ---- transforms, parenting, visibility, modifiers, constraints
ob_mauer_018.location = (-6.0, 10.0, 0.0)
ob_mauer_018.rotation_euler = (1.571, -0.0, 1.571)
ob_mauer_018.lineart.crease_threshold = 0.0
ob_mauer_017.location = (-2.0, 10.0, 0.0)
ob_mauer_017.rotation_euler = (1.571, -0.0, 1.571)
ob_mauer_017.lineart.crease_threshold = 0.0
ob_mauer_016.location = (2.0, 10.0, 0.0)
ob_mauer_016.rotation_euler = (1.571, -0.0, 1.571)
ob_mauer_016.lineart.crease_threshold = 0.0
ob_mauer_015.location = (6.0, 10.0, 0.0)
ob_mauer_015.rotation_euler = (1.571, -0.0, 1.571)
ob_mauer_015.lineart.crease_threshold = 0.0
ob_mauer_014.location = (8.0, 8.0, 0.0)
ob_mauer_014.rotation_euler = (1.571, -0.0, 0.0)
ob_mauer_014.lineart.crease_threshold = 0.0
ob_mauer_013.location = (8.0, 4.0, 0.0)
ob_mauer_013.rotation_euler = (1.571, -0.0, 0.0)
ob_mauer_013.lineart.crease_threshold = 0.0
ob_mauer_012.location = (-7.5, 4.0, 0.0)
ob_mauer_012.rotation_euler = (1.571, -0.0, 0.0)
ob_mauer_012.lineart.crease_threshold = 0.0
ob_mauer_011.location = (-7.5, 0.0, 0.0)
ob_mauer_011.rotation_euler = (1.571, -0.0, 0.0)
ob_mauer_011.lineart.crease_threshold = 0.0
ob_mauer_010.location = (-6.0, -1.5, 0.0)
ob_mauer_010.rotation_euler = (1.571, -0.0, 1.571)
ob_mauer_010.lineart.crease_threshold = 0.0
ob_mauer_009.location = (-2.5, -4.5, 0.0)
ob_mauer_009.rotation_euler = (1.571, -0.0, 1.571)
ob_mauer_009.lineart.crease_threshold = 0.0
ob_mauer_008.location = (1.5, -4.5, 0.0)
ob_mauer_008.rotation_euler = (1.571, -0.0, 1.571)
ob_mauer_008.lineart.crease_threshold = 0.0
ob_mauer_007.location = (-4.0, 0.0, 0.0)
ob_mauer_007.rotation_euler = (1.571, -0.0, 0.0)
ob_mauer_007.lineart.crease_threshold = 0.0
ob_mauer_006.location = (-4.0, 4.0, 0.0)
ob_mauer_006.rotation_euler = (1.571, -0.0, 0.0)
ob_mauer_006.lineart.crease_threshold = 0.0
ob_mauer_005.location = (6.0, 2.0, 0.0)
ob_mauer_005.rotation_euler = (1.571, -0.0, 1.571)
ob_mauer_005.lineart.crease_threshold = 0.0
ob_mauer_004.location = (2.0, 6.0, 0.0)
ob_mauer_004.rotation_euler = (1.571, -0.0, 1.571)
ob_mauer_004.lineart.crease_threshold = 0.0
ob_mauer_003.location = (0.0, 4.0, 0.0)
ob_mauer_003.rotation_euler = (1.571, -0.0, 0.0)
ob_mauer_003.lineart.crease_threshold = 0.0
ob_mauer_002.location = (-2.0, 2.0, 0.0)
ob_mauer_002.rotation_euler = (1.571, -0.0, 1.571)
ob_mauer_002.lineart.crease_threshold = 0.0
ob_mauer_001.location = (1.5, -1.5, 0.0)
ob_mauer_001.rotation_euler = (1.571, -0.0, 1.571)
ob_mauer_001.lineart.crease_threshold = 0.0
ob_mauer.location = (0.0, 0.0, 0.0)
ob_mauer.rotation_euler = (1.571, -0.0, 0.0)
ob_mauer.lineart.crease_threshold = 0.0
ob_lamp.location = (10.82, -5.07, 9.339)
ob_lamp.rotation_euler = (0.8608, -0.7951, 1.428)
ob_lamp.lock_rotations_4d = False
ob_lamp.empty_display_type = 'ARROWS'
ob_lamp.color = (0.0, 0.0, 0.0, 0.0)
ob_lamp.lineart.crease_threshold = 0.0
ob_camera_001.location = (7.481, -6.508, 5.344)
ob_camera_001.rotation_euler = (1.109, 0.01082, 0.8149)
ob_camera_001.lock_rotations_4d = False
ob_camera_001.empty_display_type = 'ARROWS'
ob_camera_001.color = (0.0, 0.0, 0.0, 0.0)
ob_camera_001.display_type = 'WIRE'
ob_camera_001.lineart.crease_threshold = 0.0

# ---- collection membership
col_collection_1_001.objects.link(ob_mauer_018)
col_collection_1_001.objects.link(ob_mauer_017)
col_collection_1_001.objects.link(ob_mauer_016)
col_collection_1_001.objects.link(ob_mauer_015)
col_collection_1_001.objects.link(ob_mauer_014)
col_collection_1_001.objects.link(ob_mauer_013)
col_collection_1_001.objects.link(ob_mauer_012)
col_collection_1_001.objects.link(ob_mauer_011)
col_collection_1_001.objects.link(ob_mauer_010)
col_collection_1_001.objects.link(ob_mauer_009)
col_collection_1_001.objects.link(ob_mauer_008)
col_collection_1_001.objects.link(ob_mauer_007)
col_collection_1_001.objects.link(ob_mauer_006)
col_collection_1_001.objects.link(ob_mauer_005)
col_collection_1_001.objects.link(ob_mauer_004)
col_collection_1_001.objects.link(ob_mauer_003)
col_collection_1_001.objects.link(ob_mauer_002)
col_collection_1_001.objects.link(ob_mauer_001)
col_collection_1_001.objects.link(ob_mauer)
col_collection_1_001.objects.link(ob_lamp)
col_collection_1_001.objects.link(ob_camera_001)

# ---- scene / render settings (as saved in the file)
scene.camera = ob_camera_001
scene.frame_start = 1; scene.frame_end = 250; scene.frame_set(1)
scene.render.engine = 'BLENDER_EEVEE_NEXT'
scene.render.resolution_percentage = 50
scene.render.dither_intensity = 0.0
scene.cycles.use_denoising = False
scene.cycles.samples = 10
scene.cycles.sampling_pattern = 'TABULATED_SOBOL'
scene.cycles.light_sampling_threshold = 0.0
scene.cycles.use_adaptive_sampling = False
scene.cycles.use_light_tree = False
scene.cycles.blur_glossy = 0.0
scene.cycles.pixel_filter_type = 'GAUSSIAN'
scene.cycles.sample_clamp_indirect = 0.0
scene.view_settings.view_transform = 'Standard'
bpy.context.view_layer.update()
